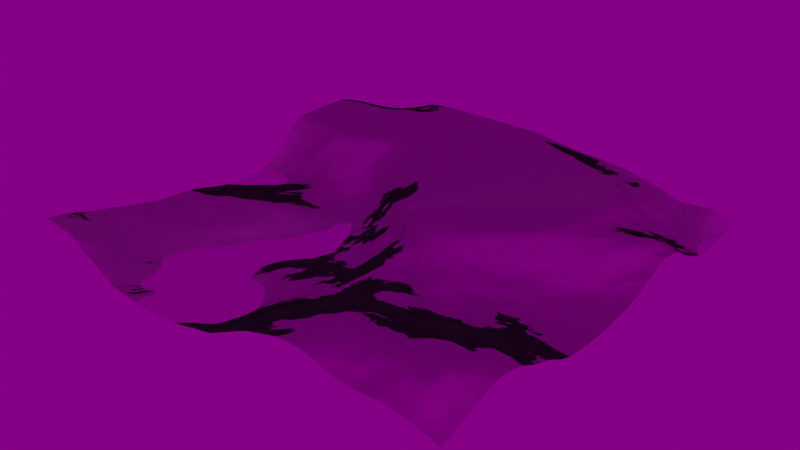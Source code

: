 # Source: terrain.blend  (saved by Blender 2.92.15; exported with 4.5.12 LTS)
import bpy
from mathutils import Matrix  # noqa: F401  (used for matrix-valued properties, if any)

bpy.ops.wm.read_factory_settings(use_empty=True)
scene = bpy.context.scene
scene.name = 'Scene'

# ---- collections
col_collection = bpy.data.collections.new('Collection'); scene.collection.children.link(col_collection)

# ---- images (referenced by path relative to the original .blend; pixels are not part of the script)
import os
ASSET_DIR = os.environ.get("B2B_ASSET_DIR", "")  # directory of the original .blend (textures are referenced by path, not embedded)
HERE = os.path.dirname(os.path.abspath(__file__))  # packed textures are extracted next to this script under _unpacked/

def load_image(name, relpath, width, height, colorspace="sRGB"):
    """Load a texture the original file referenced (path relative to the .blend, or extracted next to this script)."""
    p = next((c for c in (os.path.join(HERE, relpath), os.path.join(ASSET_DIR, relpath)) if relpath and os.path.exists(c)), "")
    if p:
        img = bpy.data.images.load(p, check_existing=True)
        img.name = name
    else:  # same state as the original file: an image datablock whose file is absent (Cycles renders it pink)
        img = bpy.data.images.new(name, width, height)
        img.source = "FILE"
        img.filepath = "//" + (relpath or name)
    img.colorspace_settings.name = colorspace
    return img
img_texturescom_rock_cliff3_2x2_512_albedo_tif_004 = load_image('TexturesCom_Rock_Cliff3_2x2_512_albedo.tif.004', 'TexturesCom_Rock_Cliff3_2x2_512_albedo.tif', 1024, 1024, 'sRGB')
img_texturescom_rock_cliff3_2x2_512_roughness_tif_004 = load_image('TexturesCom_Rock_Cliff3_2x2_512_roughness.tif.004', 'TexturesCom_Rock_Cliff3_2x2_512_roughness.tif', 1024, 1024, 'Non-Color')
img_texturescom_rock_cliff3_2x2_512_normal_tif_004 = load_image('TexturesCom_Rock_Cliff3_2x2_512_normal.tif.004', 'TexturesCom_Rock_Cliff3_2x2_512_normal.tif', 1024, 1024, 'Non-Color')
img_texturescom_nature_moss_512_albedo_tif_002 = load_image('TexturesCom_Nature_Moss_512_albedo.tif.002', 'TexturesCom_Nature_Moss_512_albedo.tif', 1024, 1024, 'sRGB')
img_texturescom_nature_moss_512_roughness_tif_002 = load_image('TexturesCom_Nature_Moss_512_roughness.tif.002', 'TexturesCom_Nature_Moss_512_roughness.tif', 1024, 1024, 'Non-Color')
img_texturescom_nature_moss_512_normal_tif_002 = load_image('TexturesCom_Nature_Moss_512_normal.tif.002', 'TexturesCom_Nature_Moss_512_normal.tif', 1024, 1024, 'Non-Color')
img_texturescom_ground_sanddesert1_3x3_512_albedo_tif_002 = load_image('TexturesCom_Ground_SandDesert1_3x3_512_albedo.tif.002', 'TexturesCom_Ground_SandDesert1_3x3_512_albedo.tif', 1024, 1024, 'sRGB')
img_texturescom_ground_sanddesert1_3x3_512_roughness_tif = load_image('TexturesCom_Ground_SandDesert1_3x3_512_roughness.tif', 'TexturesCom_Ground_SandDesert1_3x3_512_roughness.tif', 1024, 1024, 'Non-Color')
img_texturescom_ground_sanddesert1_3x3_512_normal_tif = load_image('TexturesCom_Ground_SandDesert1_3x3_512_normal.tif', 'TexturesCom_Ground_SandDesert1_3x3_512_normal.tif', 1024, 1024, 'Non-Color')
img_flower_road_2k_hdr_001 = load_image('flower_road_2k.hdr.001', 'flower_road_2k.hdr', 1024, 1024, 'Linear Rec.709')

# ---- materials (node trees are filled in below, after node groups)
mat_t_material_003 = bpy.data.materials.new('t_material.003')
mat_t_material_003.displacement_method = 'BOTH'

# ---- material node trees
mat_t_material_003.use_nodes = True; mat_t_material_003.node_tree.nodes.clear()
_N = mat_t_material_003.node_tree.nodes; _L = mat_t_material_003.node_tree.links
n0 = _N.new('ShaderNodeBsdfPrincipled'); n0.name = 'Principled BSDF'; n0.location = (-250, -200)
n0.distribution = 'GGX'
n0.subsurface_method = 'BURLEY'
n0.inputs[3].default_value = 1.45
n0.inputs[27].default_value = (0.0, 0.0, 0.0, 1.0)
n0.inputs[28].default_value = 1.0
n1 = _N.new('ShaderNodeDisplacement'); n1.name = 'Displacement'; n1.location = (130, 200)
n1.inputs[2].default_value = 1.952
n2 = _N.new('ShaderNodeValToRGB'); n2.name = 'ColorRamp'; n2.location = (-2400, 800)
n2.color_ramp.interpolation = 'EASE'
while len(n2.color_ramp.elements) > 1: n2.color_ramp.elements.remove(n2.color_ramp.elements[-1])
n2.color_ramp.elements[0].position = 0.3318; n2.color_ramp.elements[0].color = (0.0, 0.0, 0.0, 1.0)
_e = n2.color_ramp.elements.new(0.5906); _e.color = (1.0, 1.0, 1.0, 1.0)
n3 = _N.new('ShaderNodeTexNoise'); n3.name = 'Noise Texture'; n3.location = (-2600, 800)
n3.inputs[2].default_value = 2.312
n3.inputs[3].default_value = 7.5
n3.inputs[4].default_value = 0.3
n3.inputs[8].default_value = 0.3579
n4 = _N.new('ShaderNodeMapping'); n4.name = 'Mapping'; n4.location = (-2800, 800)
n4.inputs[1].default_value = (0.0, 0.9426, 0.0)
n5 = _N.new('ShaderNodeTexCoord'); n5.name = 'Texture Coordinate'; n5.location = (-3000, 800)
n6 = _N.new('ShaderNodeValToRGB'); n6.name = 'ColorRamp.001'; n6.location = (-2400, 550)
n6.color_ramp.interpolation = 'EASE'
while len(n6.color_ramp.elements) > 1: n6.color_ramp.elements.remove(n6.color_ramp.elements[-1])
n6.color_ramp.elements[0].position = 0.0; n6.color_ramp.elements[0].color = (0.0, 0.0, 0.0, 1.0)
_e = n6.color_ramp.elements.new(1.0); _e.color = (1.0, 1.0, 1.0, 1.0)
n7 = _N.new('ShaderNodeValToRGB'); n7.name = 'ColorRamp.002'; n7.location = (-2400, 300)
n7.color_ramp.interpolation = 'EASE'
while len(n7.color_ramp.elements) > 1: n7.color_ramp.elements.remove(n7.color_ramp.elements[-1])
n7.color_ramp.elements[0].position = 0.0; n7.color_ramp.elements[0].color = (0.0, 0.0, 0.0, 1.0)
_e = n7.color_ramp.elements.new(1.0); _e.color = (1.0, 1.0, 1.0, 1.0)
n8 = _N.new('ShaderNodeValToRGB'); n8.name = 'ColorRamp.003'; n8.location = (-2400, -1300)
n8.color_ramp.interpolation = 'EASE'
while len(n8.color_ramp.elements) > 1: n8.color_ramp.elements.remove(n8.color_ramp.elements[-1])
n8.color_ramp.elements[0].position = 0.34; n8.color_ramp.elements[0].color = (0.0, 0.0, 0.0, 1.0)
_e = n8.color_ramp.elements.new(0.38); _e.color = (1.0, 1.0, 1.0, 1.0)
n9 = _N.new('ShaderNodeValToRGB'); n9.name = 'ColorRamp.004'; n9.location = (-700, 850)
n9.color_ramp.interpolation = 'CONSTANT'
while len(n9.color_ramp.elements) > 1: n9.color_ramp.elements.remove(n9.color_ramp.elements[-1])
n9.color_ramp.elements[0].position = 0.0; n9.color_ramp.elements[0].color = (0.0, 0.0, 0.0, 1.0)
_e = n9.color_ramp.elements.new(0.355); _e.color = (1.0, 1.0, 1.0, 1.0)
n10 = _N.new('ShaderNodeBsdfAnisotropic'); n10.name = 'Glossy BSDF'; n10.location = (-600, 1200)
n10.distribution = 'GGX'
n10.inputs[1].default_value = 0.045
n11 = _N.new('ShaderNodeMixShader'); n11.name = 'Mix Shader'; n11.location = (-100, 800)
n12 = _N.new('ShaderNodeTexImage'); n12.name = 'Image Texture'; n12.location = (-1800, -350)
n12.image = img_texturescom_rock_cliff3_2x2_512_albedo_tif_004
n13 = _N.new('ShaderNodeMix'); n13.name = 'Mix'; n13.location = (-1450, -550)
n13.data_type = 'RGBA'
n14 = _N.new('ShaderNodeTexImage'); n14.name = 'Image Texture.001'; n14.location = (-1800, -900)
n14.image = img_texturescom_rock_cliff3_2x2_512_roughness_tif_004
n15 = _N.new('ShaderNodeMix'); n15.name = 'Mix.001'; n15.location = (-1450, -1000)
n15.data_type = 'RGBA'
n16 = _N.new('ShaderNodeTexImage'); n16.name = 'Image Texture.002'; n16.location = (-1800, -1500)
n16.image = img_texturescom_rock_cliff3_2x2_512_normal_tif_004
n17 = _N.new('ShaderNodeMix'); n17.name = 'Mix.002'; n17.location = (-1450, -1300)
n17.data_type = 'RGBA'
n18 = _N.new('ShaderNodeNormalMap'); n18.name = 'Normal Map'; n18.location = (-550, -1190)
n18.inputs[0].default_value = 10.0
n19 = _N.new('ShaderNodeTexCoord'); n19.name = 'Texture Coordinate.001'; n19.location = (-2250, -900)
n20 = _N.new('ShaderNodeMapping'); n20.name = 'Mapping.001'; n20.location = (-2050, -900)
n20.inputs[3].default_value = (30.0, 30.0, 1.0)
n21 = _N.new('ShaderNodeTexImage'); n21.name = 'Image Texture.003'; n21.location = (-1800, -630)
n21.image = img_texturescom_nature_moss_512_albedo_tif_002
n22 = _N.new('ShaderNodeTexImage'); n22.name = 'Image Texture.004'; n22.location = (-1800, -1200)
n22.image = img_texturescom_nature_moss_512_roughness_tif_002
n23 = _N.new('ShaderNodeTexImage'); n23.name = 'Image Texture.005'; n23.location = (-1800, -1800)
n23.image = img_texturescom_nature_moss_512_normal_tif_002
n24 = _N.new('ShaderNodeNewGeometry'); n24.name = 'Geometry'; n24.location = (-2550, -500)
n25 = _N.new('ShaderNodeNormal'); n25.name = 'Normal'; n25.location = (-2350, -500)
n26 = _N.new('ShaderNodeValToRGB'); n26.name = 'ColorRamp.005'; n26.location = (-2120, -500)
while len(n26.color_ramp.elements) > 1: n26.color_ramp.elements.remove(n26.color_ramp.elements[-1])
n26.color_ramp.elements[0].position = 0.8; n26.color_ramp.elements[0].color = (0.0, 0.0, 0.0, 1.0)
_e = n26.color_ramp.elements.new(0.9); _e.color = (1.0, 1.0, 1.0, 1.0)
n27 = _N.new('ShaderNodeTexImage'); n27.name = 'Image Texture.006'; n27.location = (-1250, -400)
n27.image = img_texturescom_ground_sanddesert1_3x3_512_albedo_tif_002
n28 = _N.new('ShaderNodeMix'); n28.name = 'Mix.003'; n28.location = (-900, -400)
n28.data_type = 'RGBA'
n29 = _N.new('ShaderNodeTexImage'); n29.name = 'Image Texture.007'; n29.location = (-1250, -900)
n29.image = img_texturescom_ground_sanddesert1_3x3_512_roughness_tif
n30 = _N.new('ShaderNodeMix'); n30.name = 'Mix.004'; n30.location = (-900, -900)
n30.data_type = 'RGBA'
n31 = _N.new('ShaderNodeTexImage'); n31.name = 'Image Texture.008'; n31.location = (-1250, -1300)
n31.image = img_texturescom_ground_sanddesert1_3x3_512_normal_tif
n32 = _N.new('ShaderNodeMix'); n32.name = 'Mix.005'; n32.location = (-900, -1300)
n32.data_type = 'RGBA'
n33 = _N.new('ShaderNodeOutputMaterial'); n33.name = 'Material Output'; n33.location = (300, 300)
_L.new(n1.outputs[0], n33.inputs[2])
_L.new(n2.outputs[0], n1.inputs[0])
_L.new(n3.outputs[1], n2.inputs[0])
_L.new(n4.outputs[0], n3.inputs[0])
_L.new(n5.outputs[0], n4.inputs[0])
_L.new(n3.outputs[1], n6.inputs[0])
_L.new(n3.outputs[1], n7.inputs[0])
_L.new(n3.outputs[1], n8.inputs[0])
_L.new(n3.outputs[1], n9.inputs[0])
_L.new(n9.outputs[0], n11.inputs[0])
_L.new(n10.outputs[0], n11.inputs[1])
_L.new(n0.outputs[0], n11.inputs[2])
_L.new(n11.outputs[0], n33.inputs[0])
_L.new(n12.outputs[0], n13.inputs[6])
_L.new(n14.outputs[0], n15.inputs[6])
_L.new(n16.outputs[0], n17.inputs[6])
_L.new(n19.outputs[2], n20.inputs[0])
_L.new(n20.outputs[0], n14.inputs[0])
_L.new(n20.outputs[0], n16.inputs[0])
_L.new(n20.outputs[0], n12.inputs[0])
_L.new(n20.outputs[0], n21.inputs[0])
_L.new(n21.outputs[0], n13.inputs[7])
_L.new(n20.outputs[0], n22.inputs[0])
_L.new(n22.outputs[0], n15.inputs[7])
_L.new(n20.outputs[0], n23.inputs[0])
_L.new(n23.outputs[0], n17.inputs[7])
_L.new(n24.outputs[1], n25.inputs[0])
_L.new(n25.outputs[1], n26.inputs[0])
_L.new(n26.outputs[0], n13.inputs[0])
_L.new(n26.outputs[0], n15.inputs[0])
_L.new(n26.outputs[0], n17.inputs[0])
_L.new(n13.outputs[2], n28.inputs[7])
_L.new(n27.outputs[0], n28.inputs[6])
_L.new(n28.outputs[2], n0.inputs[0])
_L.new(n29.outputs[0], n30.inputs[6])
_L.new(n15.outputs[2], n30.inputs[7])
_L.new(n30.outputs[2], n0.inputs[15])
_L.new(n18.outputs[0], n0.inputs[5])
_L.new(n17.outputs[2], n32.inputs[7])
_L.new(n31.outputs[0], n32.inputs[6])
_L.new(n32.outputs[2], n18.inputs[1])
_L.new(n20.outputs[0], n29.inputs[0])
_L.new(n20.outputs[0], n31.inputs[0])
_L.new(n20.outputs[0], n27.inputs[0])
_L.new(n8.outputs[0], n28.inputs[0])
_L.new(n8.outputs[0], n30.inputs[0])
_L.new(n8.outputs[0], n32.inputs[0])
n33.is_active_output = True

# ---- world
world_world = bpy.data.worlds.new('World'); scene.world = world_world
world_world.use_nodes = True; world_world.node_tree.nodes.clear()
_N = world_world.node_tree.nodes; _L = world_world.node_tree.links
n0 = _N.new('ShaderNodeOutputWorld'); n0.name = 'World Output'; n0.location = (200, 300)
n1 = _N.new('ShaderNodeBackground'); n1.name = 'Background'; n1.location = (0, 300)
n1.inputs[1].default_value = 0.2
n2 = _N.new('ShaderNodeTexEnvironment'); n2.name = 'Environment Texture'; n2.location = (-400, 300)
n2.image = img_flower_road_2k_hdr_001
n3 = _N.new('ShaderNodeMapping'); n3.name = 'Mapping'; n3.location = (-700, 300)
n3.inputs[1].default_value = (0.0, 0.0, 0.2)
n4 = _N.new('ShaderNodeTexCoord'); n4.name = 'Texture Coordinate'; n4.location = (-900, 300)
_L.new(n1.outputs[0], n0.inputs[0])
_L.new(n2.outputs[0], n1.inputs[0])
_L.new(n3.outputs[0], n2.inputs[0])
_L.new(n4.outputs[0], n3.inputs[0])
n0.is_active_output = True
world_world.color = (0.05088, 0.05088, 0.05088)
world_world.use_sun_shadow = False
world_world.sun_shadow_jitter_overblur = 0.0

# ---- lights
light_light = bpy.data.lights.new('light', 'SUN')
light_light.transmission_factor = 0.0
light_light.energy = 1.5
light_light.shadow_soft_size = 0.25

# ---- meshes
me_plane = bpy.data.meshes.new('Plane')
me_plane.from_pydata([(-10.0, -10.0, 0.0), (10.0, -10.0, 0.0), (-10.0, 10.0, 0.0), (10.0, 10.0, 0.0)], [], [(0, 1, 3, 2)])
me_plane.polygons.foreach_set('use_smooth', [True] * 1)
_uv = me_plane.uv_layers.new(name='UVMap')
_uv.uv.foreach_set('vector', [0.0, 0.0, 1.0, 0.0, 1.0, 1.0, 0.0, 1.0])
me_plane.materials.append(mat_t_material_003)
me_plane.use_remesh_fix_poles = True
me_plane.use_remesh_preserve_attributes = False
me_plane.use_mirror_vertex_groups = False
me_plane.update()

# ---- objects
ob_plane = bpy.data.objects.new('Plane', me_plane)
ob_light = bpy.data.objects.new('light', light_light)

# ---- transforms, parenting, visibility, modifiers, constraints
ob_plane.location = (0.0, 0.0, 0.0)
ob_plane.lineart.crease_threshold = 0.0
_m = ob_plane.modifiers.new('t_subsurf', 'SUBSURF')
_m.uv_smooth = 'PRESERVE_CORNERS'
_m.subdivision_type = 'SIMPLE'
_m.levels = 5
_m.render_levels = 6
ob_light.location = (10.0, -10.0, 7.5)
ob_light.lineart.crease_threshold = 0.0

# ---- collection membership
col_collection.objects.link(ob_plane)
col_collection.objects.link(ob_light)

# ---- scene / render settings (as saved in the file)
scene.frame_start = 1; scene.frame_end = 250; scene.frame_set(1)
scene.render.engine = 'CYCLES'
scene.cycles.use_denoising = False
scene.cycles.samples = 128
scene.cycles.sampling_pattern = 'TABULATED_SOBOL'
scene.cycles.use_adaptive_sampling = False
scene.cycles.use_light_tree = False
scene.view_settings.view_transform = 'Filmic'
bpy.context.view_layer.update()

# ---- added for rendering (the .blend has no active camera): camera
cam_auto = bpy.data.cameras.new('AutoCamera')
cam_auto.lens = 50.0
cam_auto.sensor_width = 36.0
cam_auto.clip_end = 1000.0
ob_auto_camera = bpy.data.objects.new('AutoCamera', cam_auto)
scene.collection.objects.link(ob_auto_camera)
ob_auto_camera.location = (26.1693, -31.4032, 20.9354)
ob_auto_camera.rotation_euler = (1.09748, -7.21219e-08, 0.694738)
scene.camera = ob_auto_camera
bpy.context.view_layer.update()
